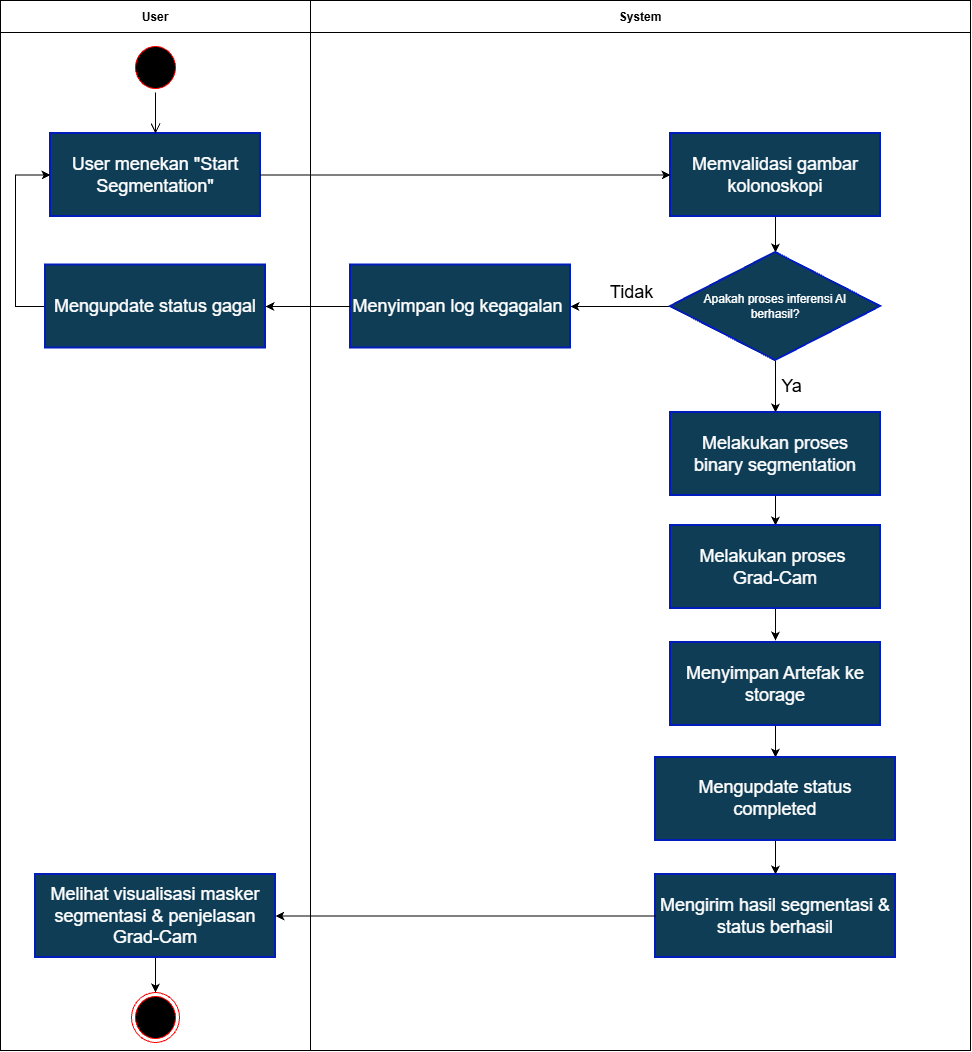

The diagram above was exported from draw.io. Its source (the exported page's mxGraphModel, read from the mxfile embedded in the PNG):
<mxGraphModel dx="949" dy="969" grid="1" gridSize="10" guides="1" tooltips="1" connect="1" arrows="1" fold="1" page="1" pageScale="1" pageWidth="827" pageHeight="1169" math="0" shadow="0">
  <root>
    <mxCell id="0" />
    <mxCell id="1" parent="0" />
    <mxCell id="phRmlVkbNYyUr-FYj4BB-1" parent="1" style="swimlane;startSize=32;" value="System" vertex="1">
      <mxGeometry height="1050" width="660" x="1551" y="220" as="geometry" />
    </mxCell>
    <mxCell id="phRmlVkbNYyUr-FYj4BB-2" edge="1" parent="phRmlVkbNYyUr-FYj4BB-1" source="phRmlVkbNYyUr-FYj4BB-3" style="edgeStyle=orthogonalEdgeStyle;rounded=0;orthogonalLoop=1;jettySize=auto;html=1;entryX=0.5;entryY=0;entryDx=0;entryDy=0;defaultLabelBackgroundColor=page;" target="phRmlVkbNYyUr-FYj4BB-8">
      <mxGeometry relative="1" as="geometry" />
    </mxCell>
    <mxCell id="phRmlVkbNYyUr-FYj4BB-3" parent="phRmlVkbNYyUr-FYj4BB-1" style="html=1;whiteSpace=wrap;fillColor=#0F3D56;strokeWidth=2;fontSize=14;fontColor=#ffffff;strokeColor=#001DBC;" value="&lt;span style=&quot;font-size: 18px;&quot;&gt;Memvalidasi gambar kolonoskopi&lt;/span&gt;" vertex="1">
      <mxGeometry height="83" width="210" x="360" y="133" as="geometry" />
    </mxCell>
    <mxCell id="phRmlVkbNYyUr-FYj4BB-4" edge="1" parent="phRmlVkbNYyUr-FYj4BB-1" source="phRmlVkbNYyUr-FYj4BB-8" style="edgeStyle=orthogonalEdgeStyle;rounded=0;orthogonalLoop=1;jettySize=auto;html=1;entryX=1;entryY=0.5;entryDx=0;entryDy=0;defaultLabelBackgroundColor=page;" target="phRmlVkbNYyUr-FYj4BB-9">
      <mxGeometry relative="1" as="geometry" />
    </mxCell>
    <mxCell id="phRmlVkbNYyUr-FYj4BB-5" edge="1" parent="phRmlVkbNYyUr-FYj4BB-1" source="phRmlVkbNYyUr-FYj4BB-8" style="edgeStyle=orthogonalEdgeStyle;rounded=0;orthogonalLoop=1;jettySize=auto;html=1;entryX=0.5;entryY=0;entryDx=0;entryDy=0;defaultLabelBackgroundColor=page;" target="phRmlVkbNYyUr-FYj4BB-11">
      <mxGeometry relative="1" as="geometry" />
    </mxCell>
    <mxCell id="phRmlVkbNYyUr-FYj4BB-6" connectable="0" parent="phRmlVkbNYyUr-FYj4BB-5" style="edgeLabel;html=1;align=center;verticalAlign=middle;resizable=0;points=[];inheritText=1;defaultLabelBackgroundColor=page;" value="&lt;font style=&quot;font-size: 18px;&quot;&gt;Ya&lt;/font&gt;" vertex="1">
      <mxGeometry relative="1" x="-0.1658" as="geometry">
        <mxPoint x="15" y="4" as="offset" />
      </mxGeometry>
    </mxCell>
    <mxCell id="phRmlVkbNYyUr-FYj4BB-7" connectable="0" parent="phRmlVkbNYyUr-FYj4BB-5" style="edgeLabel;html=1;align=center;verticalAlign=middle;resizable=0;points=[];inheritText=1;defaultLabelBackgroundColor=page;" value="&lt;span style=&quot;font-size: 18px;&quot;&gt;Tidak&lt;/span&gt;" vertex="1">
      <mxGeometry relative="1" x="-0.1658" as="geometry">
        <mxPoint x="-145" y="-90" as="offset" />
      </mxGeometry>
    </mxCell>
    <mxCell id="phRmlVkbNYyUr-FYj4BB-8" parent="phRmlVkbNYyUr-FYj4BB-1" style="rhombus;whiteSpace=wrap;html=1;fontColor=#ffffff;fillColor=#0F3D56;strokeColor=#001DBC;strokeWidth=2;" value="Apakah proses inferensi AI&lt;div&gt;berhasil?&lt;/div&gt;" vertex="1">
      <mxGeometry height="108" width="210" x="360" y="252" as="geometry" />
    </mxCell>
    <mxCell id="phRmlVkbNYyUr-FYj4BB-9" parent="phRmlVkbNYyUr-FYj4BB-1" style="html=1;whiteSpace=wrap;fillColor=#0F3D56;strokeWidth=2;fontSize=14;fontColor=#ffffff;strokeColor=#001DBC;" value="&lt;font style=&quot;font-size: 18px;&quot;&gt;Menyimpan log kegagalan&amp;nbsp;&lt;/font&gt;" vertex="1">
      <mxGeometry height="83" width="220" x="40" y="264.5" as="geometry" />
    </mxCell>
    <mxCell id="phRmlVkbNYyUr-FYj4BB-33" edge="1" parent="phRmlVkbNYyUr-FYj4BB-1" source="phRmlVkbNYyUr-FYj4BB-11" style="edgeStyle=orthogonalEdgeStyle;rounded=0;orthogonalLoop=1;jettySize=auto;html=1;entryX=0.5;entryY=0;entryDx=0;entryDy=0;defaultLabelBackgroundColor=page;" target="phRmlVkbNYyUr-FYj4BB-32">
      <mxGeometry relative="1" as="geometry" />
    </mxCell>
    <mxCell id="phRmlVkbNYyUr-FYj4BB-11" parent="phRmlVkbNYyUr-FYj4BB-1" style="html=1;whiteSpace=wrap;fillColor=#0F3D56;strokeWidth=2;fontSize=14;fontColor=#ffffff;strokeColor=#001DBC;" value="&lt;span style=&quot;font-size: 18px;&quot;&gt;Melakukan proses&lt;/span&gt;&lt;div&gt;&lt;span style=&quot;font-size: 18px;&quot;&gt;binary segmentation&lt;/span&gt;&lt;/div&gt;" vertex="1">
      <mxGeometry height="83" width="210" x="360" y="412" as="geometry" />
    </mxCell>
    <mxCell id="phRmlVkbNYyUr-FYj4BB-12" edge="1" parent="phRmlVkbNYyUr-FYj4BB-1" source="phRmlVkbNYyUr-FYj4BB-13" style="edgeStyle=orthogonalEdgeStyle;rounded=0;orthogonalLoop=1;jettySize=auto;html=1;defaultLabelBackgroundColor=page;" target="phRmlVkbNYyUr-FYj4BB-15" value="">
      <mxGeometry relative="1" as="geometry" />
    </mxCell>
    <mxCell id="phRmlVkbNYyUr-FYj4BB-13" parent="phRmlVkbNYyUr-FYj4BB-1" style="html=1;whiteSpace=wrap;fillColor=#0F3D56;strokeWidth=2;fontSize=14;fontColor=#ffffff;strokeColor=#001DBC;" value="&lt;span style=&quot;font-size: 18px;&quot;&gt;Menyimpan Artefak ke storage&lt;/span&gt;" vertex="1">
      <mxGeometry height="83" width="210" x="360" y="642" as="geometry" />
    </mxCell>
    <mxCell id="phRmlVkbNYyUr-FYj4BB-14" edge="1" parent="phRmlVkbNYyUr-FYj4BB-1" source="phRmlVkbNYyUr-FYj4BB-15" style="edgeStyle=orthogonalEdgeStyle;rounded=0;orthogonalLoop=1;jettySize=auto;html=1;entryX=0.5;entryY=0;entryDx=0;entryDy=0;defaultLabelBackgroundColor=page;" target="phRmlVkbNYyUr-FYj4BB-16">
      <mxGeometry relative="1" as="geometry" />
    </mxCell>
    <mxCell id="phRmlVkbNYyUr-FYj4BB-15" parent="phRmlVkbNYyUr-FYj4BB-1" style="html=1;whiteSpace=wrap;fillColor=#0F3D56;strokeWidth=2;fontSize=14;fontColor=#ffffff;strokeColor=#001DBC;" value="&lt;span style=&quot;font-size: 18px;&quot;&gt;Mengupdate status completed&lt;/span&gt;" vertex="1">
      <mxGeometry height="83" width="240" x="345" y="757" as="geometry" />
    </mxCell>
    <mxCell id="phRmlVkbNYyUr-FYj4BB-16" parent="phRmlVkbNYyUr-FYj4BB-1" style="html=1;whiteSpace=wrap;fillColor=#0F3D56;strokeWidth=2;fontSize=14;fontColor=#ffffff;strokeColor=#001DBC;" value="&lt;span style=&quot;font-size: 18px;&quot;&gt;Mengirim hasil segmentasi &amp;amp; status berhasil&lt;/span&gt;" vertex="1">
      <mxGeometry height="83" width="240" x="345" y="874" as="geometry" />
    </mxCell>
    <mxCell id="phRmlVkbNYyUr-FYj4BB-34" edge="1" parent="phRmlVkbNYyUr-FYj4BB-1" source="phRmlVkbNYyUr-FYj4BB-32" style="edgeStyle=orthogonalEdgeStyle;rounded=0;orthogonalLoop=1;jettySize=auto;html=1;defaultLabelBackgroundColor=page;">
      <mxGeometry relative="1" as="geometry">
        <mxPoint x="465.0000000000002" y="640" as="targetPoint" />
      </mxGeometry>
    </mxCell>
    <mxCell id="phRmlVkbNYyUr-FYj4BB-32" parent="phRmlVkbNYyUr-FYj4BB-1" style="html=1;whiteSpace=wrap;fillColor=#0F3D56;strokeWidth=2;fontSize=14;fontColor=#ffffff;strokeColor=#001DBC;" value="&lt;span style=&quot;font-size: 18px;&quot;&gt;Melakukan proses&amp;nbsp;&lt;/span&gt;&lt;div&gt;&lt;span style=&quot;font-size: 18px;&quot;&gt;Grad-Cam&lt;/span&gt;&lt;/div&gt;" vertex="1">
      <mxGeometry height="83" width="210" x="360" y="525" as="geometry" />
    </mxCell>
    <mxCell id="phRmlVkbNYyUr-FYj4BB-17" parent="1" style="swimlane;startSize=32;" value="User" vertex="1">
      <mxGeometry height="1050" width="310" x="1241" y="220" as="geometry" />
    </mxCell>
    <mxCell id="phRmlVkbNYyUr-FYj4BB-18" parent="phRmlVkbNYyUr-FYj4BB-17" style="ellipse;html=1;shape=startState;fillColor=#000000;strokeColor=#ff0000;" value="" vertex="1">
      <mxGeometry height="50" width="48" x="131" y="42" as="geometry" />
    </mxCell>
    <mxCell id="phRmlVkbNYyUr-FYj4BB-19" parent="phRmlVkbNYyUr-FYj4BB-17" style="html=1;whiteSpace=wrap;fillColor=#0F3D56;strokeWidth=2;fontSize=14;fontColor=#ffffff;strokeColor=#001DBC;" value="&lt;font style=&quot;font-size: 18px;&quot;&gt;User menekan &quot;Start Segmentation&quot;&lt;/font&gt;" vertex="1">
      <mxGeometry height="83" width="210" x="50" y="133" as="geometry" />
    </mxCell>
    <mxCell id="phRmlVkbNYyUr-FYj4BB-20" edge="1" parent="phRmlVkbNYyUr-FYj4BB-17" source="phRmlVkbNYyUr-FYj4BB-18" style="edgeStyle=orthogonalEdgeStyle;html=1;verticalAlign=bottom;endArrow=open;endSize=8;strokeColor=light-dark(#000000,#121212);rounded=0;entryX=0.5;entryY=0;entryDx=0;entryDy=0;" target="phRmlVkbNYyUr-FYj4BB-19" value="">
      <mxGeometry relative="1" as="geometry">
        <mxPoint x="162.38" y="116" as="targetPoint" />
      </mxGeometry>
    </mxCell>
    <mxCell id="phRmlVkbNYyUr-FYj4BB-21" parent="phRmlVkbNYyUr-FYj4BB-17" style="ellipse;html=1;shape=endState;fillColor=#000000;strokeColor=#ff0000;" value="" vertex="1">
      <mxGeometry height="50" width="48" x="131" y="992" as="geometry" />
    </mxCell>
    <mxCell id="phRmlVkbNYyUr-FYj4BB-22" edge="1" parent="phRmlVkbNYyUr-FYj4BB-17" source="phRmlVkbNYyUr-FYj4BB-23" style="edgeStyle=orthogonalEdgeStyle;rounded=0;orthogonalLoop=1;jettySize=auto;html=1;defaultLabelBackgroundColor=page;entryX=0;entryY=0.5;entryDx=0;entryDy=0;" target="phRmlVkbNYyUr-FYj4BB-19">
      <mxGeometry relative="1" as="geometry">
        <Array as="points">
          <mxPoint x="15" y="306" />
          <mxPoint x="15" y="174.5" />
        </Array>
        <mxPoint x="20" y="232" as="targetPoint" />
      </mxGeometry>
    </mxCell>
    <mxCell id="phRmlVkbNYyUr-FYj4BB-23" parent="phRmlVkbNYyUr-FYj4BB-17" style="html=1;whiteSpace=wrap;fillColor=#0F3D56;strokeWidth=2;fontSize=14;fontColor=#ffffff;strokeColor=#001DBC;" value="&lt;span style=&quot;font-size: 18px;&quot;&gt;Mengupdate status gagal&lt;/span&gt;" vertex="1">
      <mxGeometry height="83" width="220" x="45" y="264.5" as="geometry" />
    </mxCell>
    <mxCell id="phRmlVkbNYyUr-FYj4BB-24" edge="1" parent="phRmlVkbNYyUr-FYj4BB-17" source="phRmlVkbNYyUr-FYj4BB-25" style="edgeStyle=orthogonalEdgeStyle;rounded=0;orthogonalLoop=1;jettySize=auto;html=1;entryX=0.5;entryY=0;entryDx=0;entryDy=0;defaultLabelBackgroundColor=page;" target="phRmlVkbNYyUr-FYj4BB-21">
      <mxGeometry relative="1" as="geometry" />
    </mxCell>
    <mxCell id="phRmlVkbNYyUr-FYj4BB-25" parent="phRmlVkbNYyUr-FYj4BB-17" style="html=1;whiteSpace=wrap;fillColor=#0F3D56;strokeWidth=2;fontSize=14;fontColor=#ffffff;strokeColor=#001DBC;" value="&lt;span style=&quot;font-size: 18px;&quot;&gt;Melihat visualisasi masker segmentasi &amp;amp; penjelasan Grad-Cam&lt;/span&gt;" vertex="1">
      <mxGeometry height="83" width="240" x="35" y="874" as="geometry" />
    </mxCell>
    <mxCell id="phRmlVkbNYyUr-FYj4BB-26" edge="1" parent="1" source="phRmlVkbNYyUr-FYj4BB-19" style="edgeStyle=orthogonalEdgeStyle;rounded=0;orthogonalLoop=1;jettySize=auto;html=1;entryX=0;entryY=0.5;entryDx=0;entryDy=0;defaultLabelBackgroundColor=page;" target="phRmlVkbNYyUr-FYj4BB-3">
      <mxGeometry relative="1" as="geometry" />
    </mxCell>
    <mxCell id="phRmlVkbNYyUr-FYj4BB-27" edge="1" parent="1" source="phRmlVkbNYyUr-FYj4BB-9" style="edgeStyle=orthogonalEdgeStyle;rounded=0;orthogonalLoop=1;jettySize=auto;html=1;entryX=1;entryY=0.5;entryDx=0;entryDy=0;defaultLabelBackgroundColor=page;" target="phRmlVkbNYyUr-FYj4BB-23">
      <mxGeometry relative="1" as="geometry" />
    </mxCell>
    <mxCell id="phRmlVkbNYyUr-FYj4BB-28" edge="1" parent="1" source="phRmlVkbNYyUr-FYj4BB-16" style="edgeStyle=orthogonalEdgeStyle;rounded=0;orthogonalLoop=1;jettySize=auto;html=1;entryX=1;entryY=0.5;entryDx=0;entryDy=0;defaultLabelBackgroundColor=page;" target="phRmlVkbNYyUr-FYj4BB-25">
      <mxGeometry relative="1" as="geometry" />
    </mxCell>
  </root>
</mxGraphModel>